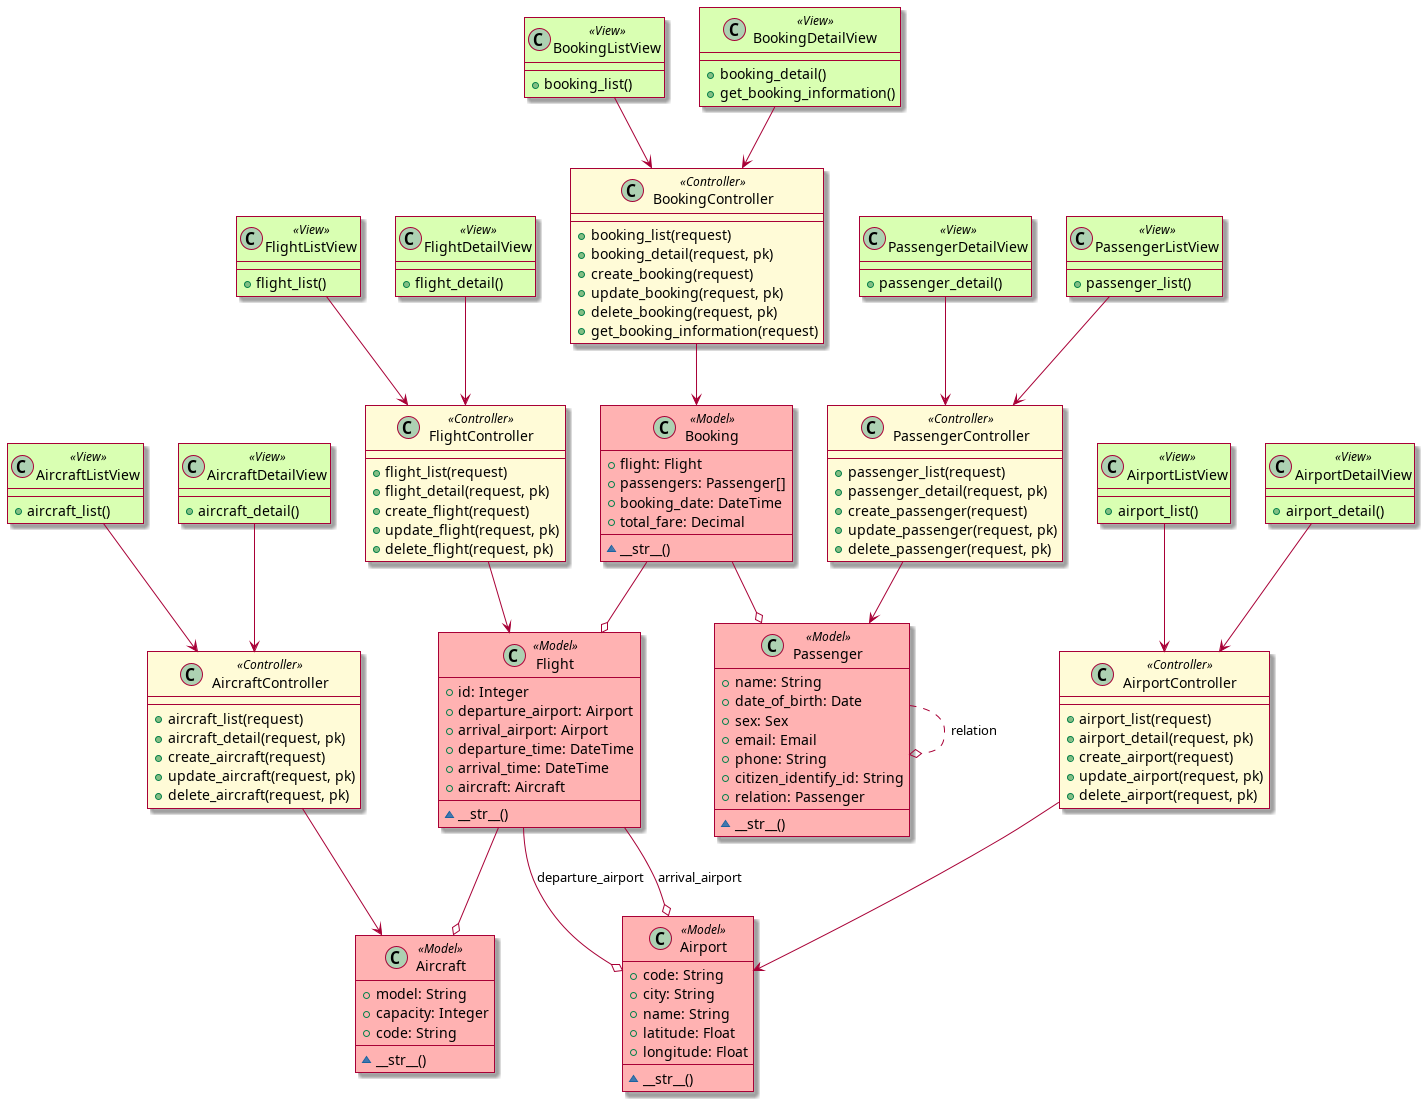

The diagram above was rendered by PlantUML. Its source (embedded in the PNG):
@startuml "class uml"

skin rose

skinparam class {
BackgroundColor<<Model>> #FFB2B2
}

skinparam class {
BackgroundColor<<Controller>> #FFFBD7
}

skinparam class {
BackgroundColor<<View>> #D9FFB2
}


class Flight <<Model>> {
    + id: Integer
    + departure_airport: Airport
    + arrival_airport: Airport
    + departure_time: DateTime
    + arrival_time: DateTime
    + aircraft: Aircraft
    ~ __str__()
}

class Aircraft<<Model>> {
    + model: String
    + capacity: Integer
    + code: String
    ~ __str__()
}

class Airport<<Model>> {
    + code: String
    + city: String
    + name: String
    + latitude: Float
    + longitude: Float
    ~ __str__()
}

class Passenger<<Model>> {
    + name: String
    + date_of_birth: Date
    + sex: Sex
    + email: Email
    + phone: String
    + citizen_identify_id: String
    + relation: Passenger
    ~ __str__()
}

class Booking<<Model>> {
    + flight: Flight
    + passengers: Passenger[]
    + booking_date: DateTime
    + total_fare: Decimal
    ~ __str__()
}

class FlightListView<<View>> {
    + flight_list()
}

class FlightDetailView<<View>> {
    + flight_detail()
}

class AirportListView<<View>> {
    + airport_list()
}

class AirportDetailView<<View>> {
    + airport_detail()
}

class AircraftListView<<View>> {
    + aircraft_list()
}

class AircraftDetailView<<View>> {
    + aircraft_detail()
}

class PassengerListView<<View>> {
    + passenger_list()
}

class PassengerDetailView<<View>> {
    + passenger_detail()
}

class BookingListView<<View>> {
    + booking_list()
}

class BookingDetailView<<View>> {
    + booking_detail()
    + get_booking_information()
}

class FlightController<<Controller>> {
    + flight_list(request)
    + flight_detail(request, pk)
    + create_flight(request)
    + update_flight(request, pk)
    + delete_flight(request, pk)
}

class AirportController<<Controller>> {
    + airport_list(request)
    + airport_detail(request, pk)
    + create_airport(request)
    + update_airport(request, pk)
    + delete_airport(request, pk)
}

class AircraftController<<Controller>> {
    + aircraft_list(request)
    + aircraft_detail(request, pk)
    + create_aircraft(request)
    + update_aircraft(request, pk)
    + delete_aircraft(request, pk)
}

class PassengerController<<Controller>> {
    + passenger_list(request)
    + passenger_detail(request, pk)
    + create_passenger(request)
    + update_passenger(request, pk)
    + delete_passenger(request, pk)
}

class BookingController<<Controller>> {
    + booking_list(request)
    + booking_detail(request, pk)
    + create_booking(request)
    + update_booking(request, pk)
    + delete_booking(request, pk)
    + get_booking_information(request)
}

FlightListView --> FlightController
FlightDetailView --> FlightController
AirportListView --> AirportController
AirportDetailView --> AirportController
AircraftListView --> AircraftController
AircraftDetailView --> AircraftController
PassengerListView --> PassengerController
PassengerDetailView --> PassengerController
BookingListView --> BookingController
BookingDetailView --> BookingController

FlightController --> Flight
AirportController --> Airport
AircraftController --> Aircraft
PassengerController --> Passenger
BookingController --> Booking

Passenger ..o Passenger: relation
Flight --o Airport: departure_airport
Flight --o Airport: arrival_airport
Flight --o Aircraft
Booking --o Flight
Booking --o Passenger

@enduml